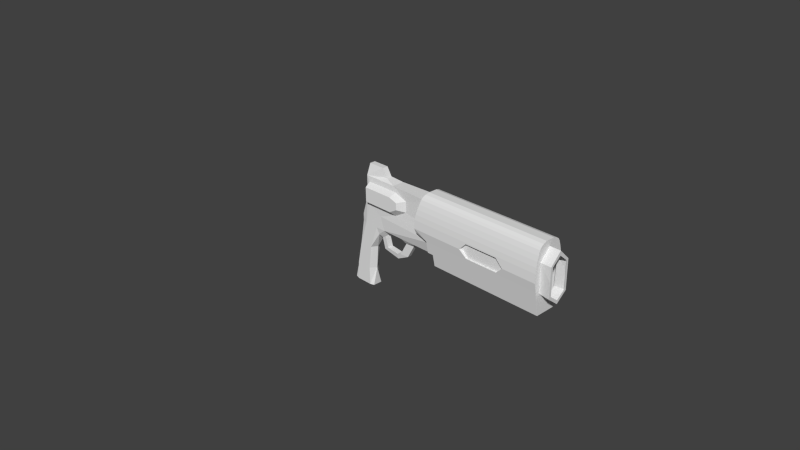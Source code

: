 # Source: rifle_v1.blend  (saved by Blender 2.68.0; exported with 4.5.12 LTS)
import bpy
from mathutils import Matrix  # noqa: F401  (used for matrix-valued properties, if any)

bpy.ops.wm.read_factory_settings(use_empty=True)
scene = bpy.context.scene
scene.name = 'Scene'

# ---- collections
col_collection_1 = bpy.data.collections.new('Collection 1'); scene.collection.children.link(col_collection_1)

# ---- materials (node trees are filled in below, after node groups)
mat_material = bpy.data.materials.new('Material')
mat_material.alpha_threshold = 0.0
mat_material.use_transparent_shadow = False
mat_material.roughness = 0.5
mat_material.line_color = (0.0, 0.0, 0.0, 1.0)

# ---- material node trees

# ---- world
world_world = bpy.data.worlds.new('World'); scene.world = world_world
world_world.color = (0.05088, 0.05088, 0.05088)
world_world.use_sun_shadow = False
world_world.sun_shadow_jitter_overblur = 0.0
world_world.cycles.sampling_method = 'MANUAL'
world_world.cycles.sample_map_resolution = 256

# ---- cameras
cam_camera = bpy.data.cameras.new('Camera')
cam_camera.clip_end = 100.0
cam_camera.lens = 35.0
cam_camera.sensor_width = 32.0
cam_camera.sensor_height = 18.0
cam_camera.ortho_scale = 7.314
cam_camera.dof.focus_distance = 0.0
cam_camera.dof.aperture_fstop = 128.0

# ---- meshes
me_cube_002 = bpy.data.meshes.new('Cube.002')
me_cube_002.from_pydata([(0.09776, -0.8539, -1.361), (0.09776, 0.8539, -1.361), (5.243, 0.8539, -1.361), (5.243, -0.8539, -1.361), (-0.783, -1.332, 0.7442), (-0.783, 1.332, 0.7442), (5.243, 1.332, 0.7442), (5.243, -1.332, 0.7442), (-0.1867, 1.199, 0.1793), (0.09061, 1.027, -0.591), (0.09061, -1.027, -0.591), (-0.1867, -1.199, 0.1793), (5.243, 1.199, 0.1793), (5.243, 1.027, -0.591), (5.243, -1.199, 0.1793), (5.243, -1.027, -0.591), (-0.1867, 1.027, -0.591), (-0.1867, -1.027, -0.591), (-0.783, -1.199, 0.4796), (-0.783, 1.199, 0.4796), (-0.783, -1.311, 1.298), (-0.783, 1.311, 1.298), (5.243, 1.311, 1.298), (5.243, -1.311, 1.298), (-0.7292, -1.268, 1.65), (-0.7292, 1.268, 1.65), (5.243, 1.268, 1.65), (5.243, -1.268, 1.65), (-0.6754, -1.198, 1.98), (-0.6754, 1.198, 1.98), (5.243, 1.198, 1.98), (5.243, -1.198, 1.98), (-0.626, -1.103, 2.291), (-0.626, 1.103, 2.291), (5.243, 1.103, 2.291), (5.243, -1.103, 2.291), (-0.5766, -0.989, 2.576), (-0.5766, 0.989, 2.576), (5.243, 0.989, 2.576), (5.243, -0.989, 2.576), (-0.5497, -0.8838, 2.722), (-0.5497, 0.8838, 2.722), (5.243, 0.8838, 2.722), (5.243, -0.8838, 2.722), (-0.5138, -0.6659, 2.847), (-0.5138, 0.6659, 2.847), (5.243, 0.6659, 2.847), (5.243, -0.6659, 2.847), (-0.4869, -0.3586, 2.931), (-0.4869, 0.3586, 2.931), (5.243, 0.3586, 2.931), (5.243, -0.3586, 2.931), (1.628, -1.332, 0.7442), (1.628, 1.332, 0.7442), (1.946, -1.315, 1.21), (1.946, 1.315, 1.21), (1.946, -1.222, 0.2783), (1.946, 1.222, 0.2783), (3.415, -1.315, 1.21), (3.415, 1.315, 1.21), (3.415, -1.222, 0.2783), (3.415, 1.222, 0.2783), (3.733, -1.332, 0.7442), (3.733, 1.332, 0.7442), (1.628, -1.081, 0.7442), (1.628, 1.081, 0.7442), (1.946, -1.081, 1.21), (1.946, 1.081, 1.21), (1.946, -1.081, 0.2783), (1.946, 1.081, 0.2783), (3.415, -1.081, 1.21), (3.415, 1.081, 1.21), (3.415, -1.081, 0.2783), (3.415, 1.081, 0.2783), (3.733, -1.081, 0.7442), (3.733, 1.081, 0.7442), (5.243, 0.0, -0.6151), (5.714, 0.0, 1.554), (5.714, -0.1665, 1.409), (5.243, 0.7536, -0.05003), (5.243, -0.7536, -0.05003), (5.243, 0.8787, 1.836), (5.243, -0.8787, 1.836), (5.243, 0.0, 2.534), (5.714, 0.0, -0.6151), (5.714, 0.8787, 0.9293), (5.714, -0.8787, 0.9293), (5.714, 0.8787, -0.05003), (5.714, -0.8787, -0.05003), (5.714, 0.8787, 1.836), (5.714, -0.8787, 1.836), (5.714, 0.0, 2.534), (5.714, 0.0, -0.3798), (5.714, 0.6893, 1.778), (5.714, -0.6893, 1.778), (5.714, 0.6893, 0.04111), (5.714, -0.6893, 0.04111), (5.714, 0.0, 2.25)], [(97, 77), (77, 78)], [(10, 9, 1, 0), (9, 13, 2, 1), (15, 10, 0, 3), (0, 1, 2, 3), (11, 8, 16, 17), (13, 9, 12), (16, 9, 10, 17), (9, 16, 8), (10, 15, 14), (10, 11, 17), (11, 10, 14), (12, 9, 8), (5, 4, 20, 21), (4, 5, 19, 18), (18, 19, 8, 11), (11, 4, 18), (5, 8, 19), (2, 13, 79, 76), (21, 25, 26, 22), (21, 20, 24, 25), (26, 25, 29, 30), (24, 27, 31, 28), (25, 24, 28, 29), (30, 29, 33, 34), (28, 31, 35, 32), (29, 28, 32, 33), (33, 32, 36, 37), (34, 33, 37, 38), (32, 35, 39, 36), (36, 39, 43, 40), (37, 36, 40, 41), (38, 37, 41, 42), (83, 91, 89, 81), (40, 43, 47, 44), (41, 40, 44, 45), (42, 41, 45, 46), (44, 47, 51, 48), (45, 44, 48, 49), (46, 45, 49, 50), (48, 51, 50, 49), (23, 27, 24, 20), (68, 64, 66, 70, 74, 72), (71, 67, 65, 69, 73, 75), (63, 59, 71, 75), (60, 56, 68, 72), (54, 58, 70, 66), (52, 54, 66, 64), (59, 55, 67, 71), (55, 53, 65, 67), (62, 60, 72, 74), (53, 57, 69, 65), (61, 63, 75, 73), (56, 52, 64, 68), (58, 62, 74, 70), (57, 61, 73, 69), (63, 22, 6), (22, 63, 59), (22, 55, 21), (22, 59, 55), (21, 55, 53), (21, 53, 5), (53, 8, 5), (8, 53, 57), (12, 63, 6), (12, 63, 61), (57, 12, 61), (57, 12, 8), (52, 20, 4), (52, 18, 4), (11, 52, 56), (20, 52, 54), (62, 23, 7), (62, 14, 7), (23, 62, 58), (14, 62, 60), (54, 23, 58), (54, 23, 20), (14, 60, 56), (4, 11, 52), (56, 11, 14), (15, 80, 14), (39, 35, 82, 83), (6, 81, 79), (82, 23, 27), (82, 7, 23), (43, 39, 83), (76, 79, 87, 84), (47, 43, 83), (35, 31, 82), (85, 93, 95), (87, 85, 95), (51, 47, 83), (89, 93, 85), (86, 90, 82), (82, 7, 80), (14, 80, 7), (86, 96, 94), (89, 97, 93), (82, 31, 27), (92, 84, 95), (91, 90, 97), (89, 91, 97), (30, 34, 81), (34, 38, 83, 81), (79, 13, 12), (88, 84, 96), (86, 88, 96), (6, 79, 12), (30, 81, 26), (90, 94, 97), (90, 86, 94), (80, 76, 84, 88), (3, 2, 76), (15, 3, 76, 80), (81, 22, 26), (81, 6, 22), (81, 89, 85), (50, 51, 83), (46, 50, 83), (42, 46, 83), (38, 42, 83), (83, 82, 90, 91), (81, 85, 79), (84, 87, 95), (84, 92, 96), (85, 87, 79), (86, 80, 88), (82, 80, 86)])
me_cube_002.use_remesh_preserve_volume = False
me_cube_002.use_remesh_preserve_attributes = False
me_cube_002.use_mirror_vertex_groups = False
me_cube_002.update()
me_cube_001 = bpy.data.meshes.new('Cube.001')
me_cube_001.from_pydata([(-1.0, -1.0, -1.0), (-1.0, 1.0, -1.0), (1.0, 1.0, -1.0), (1.0, -1.0, -1.0), (-1.0, -1.0, 1.0), (-1.0, 1.0, 1.0), (1.0, 1.0, 1.0), (1.0, -1.0, 1.0), (-0.3395, -0.4505, -2.907), (-0.3395, 0.4505, -2.907), (0.2857, 0.4505, -2.907), (0.2857, -0.4505, -2.907), (-0.2208, -0.4505, -5.476), (-0.2208, 0.4505, -5.476), (0.1137, 0.4505, -5.476), (0.1137, -0.4505, -5.476), (0.007303, -0.4505, -7.669), (0.007303, 0.4505, -7.669), (0.3418, 0.4505, -7.669), (0.3418, -0.4505, -7.669), (0.7051, -0.4505, -9.833), (0.7051, 0.4505, -9.833), (1.04, 0.4505, -9.833), (1.04, -0.4505, -9.833)], [], [(4, 5, 1, 0), (5, 6, 2, 1), (6, 7, 3, 2), (7, 4, 0, 3), (0, 1, 9, 8), (7, 6, 5, 4), (9, 10, 14, 13), (1, 2, 10, 9), (3, 0, 8, 11), (2, 3, 11, 10), (13, 14, 18, 17), (10, 11, 15, 14), (11, 8, 12, 15), (8, 9, 13, 12), (16, 17, 21, 20), (14, 15, 19, 18), (15, 12, 16, 19), (12, 13, 17, 16), (20, 21, 22, 23), (17, 18, 22, 21), (18, 19, 23, 22), (19, 16, 20, 23)])
me_cube_001.use_remesh_preserve_volume = False
me_cube_001.use_remesh_preserve_attributes = False
me_cube_001.use_mirror_vertex_groups = False
me_cube_001.update()
me_cube = bpy.data.meshes.new('Cube')
me_cube.from_pydata([(1.854, 0.506, -1.114), (1.854, -0.5061, -1.114), (-0.4309, -0.5061, -1.114), (-0.4309, 0.506, -1.114), (1.854, -3.934e-05, 0.8864), (-0.4309, -3.892e-05, 0.8864), (3.452, 0.6746, 6.209), (3.452, -0.6748, 6.209), (0.7544, -0.5061, 6.209), (0.7544, 0.506, 6.209), (0.1617, -3.892e-05, 3.548), (3.598, 0.3182, 4.202), (3.598, -0.339, 4.202), (1.157, -3.9e-05, -1.536), (0.1158, -3.894e-05, -1.536), (1.505, 0.6746, -1.114), (-0.007099, 0.6746, -1.114), (1.505, -0.6748, -1.114), (-0.007099, -0.6748, -1.114), (1.467, 0.6746, 0.8864), (0.05668, 0.6746, 0.8864), (1.467, -0.6748, 0.8864), (0.05668, -0.6748, 0.8864), (2.533, 0.6746, 6.209), (1.223, 0.6746, 6.209), (2.533, -0.6748, 6.209), (1.223, -0.6748, 6.209), (0.5166, 0.6746, 3.548), (1.73, 0.6746, 3.548), (1.73, -0.6748, 3.548), (0.5166, -0.6748, 3.548), (0.5131, -3.897e-05, -1.806), (3.04, 0.6746, 7.676), (3.04, -0.6748, 7.676), (0.7544, -0.5061, 7.002), (0.7544, 0.506, 7.002), (4.614, -0.6748, 11.72), (1.516, 0.6746, 9.467), (4.614, 0.6746, 11.72), (1.516, -0.6748, 9.467), (1.516, 0.6746, 11.72), (1.516, -0.6748, 11.72), (9.643, 0.6746, 6.209), (9.643, -0.6748, 6.209), (9.643, 1.127, 7.676), (9.643, -1.128, 7.676), (5.469, 0.6746, 6.209), (5.469, -0.6748, 6.209), (6.587, -0.2364, 5.68), (6.587, 0.2158, 5.68), (7.003, 0.6746, 6.209), (5.811, -0.339, 5.68), (5.811, 0.3182, 5.68), (7.003, -0.6748, 6.209), (5.888, -0.2364, 4.157), (5.888, 0.2158, 4.157), (5.113, -0.339, 4.157), (5.113, 0.3182, 4.157), (4.74, -0.2364, 3.438), (4.74, 0.2158, 3.438), (4.74, -0.339, 4.03), (4.74, 0.3182, 4.03), (3.197, 0.1669, 3.876), (3.197, -0.2854, 3.876), (3.322, 0.3182, 5.419), (3.322, -0.339, 5.419), (2.921, 0.1669, 5.093), (2.921, -0.2854, 5.093), (2.036, -3.934e-05, 3.525), (2.729, 0.5646, 5.461), (2.729, -0.5646, 5.461), (4.903, -0.7102, 11.13), (4.903, 0.7099, 11.13), (6.113, -0.7102, 10.62), (6.113, 0.7099, 10.62), (6.113, -0.7102, 9.414), (6.113, 0.7099, 9.414), (4.903, -0.7102, 8.564), (4.903, 0.7099, 8.564), (1.839, -0.7102, 8.564), (1.839, 0.7099, 8.564), (1.839, -0.7102, 11.11), (1.839, 0.7099, 11.11), (4.674, -1.275, 10.67), (4.674, 1.274, 10.67), (5.434, -1.275, 10.35), (5.434, 1.274, 10.35), (5.434, -1.275, 9.594), (5.434, 1.274, 9.594), (4.674, -1.275, 9.06), (4.674, 1.274, 9.06), (1.839, -1.275, 9.06), (1.839, 1.274, 9.06), (1.839, -1.275, 10.66), (1.839, 1.274, 10.66), (3.129, -0.3062, 12.97), (3.129, 0.3059, 12.97), (1.602, 0.3059, 12.97), (1.602, -0.3062, 12.97), (3.586, -0.3062, 12.05), (3.586, 0.3059, 12.05), (8.656, -0.9106, 11.72), (8.656, 0.9103, 11.72), (8.656, -0.9106, 8.997), (8.656, 0.9103, 8.997)], [], [(18, 22, 5), (37, 24, 35), (65, 64, 7), (20, 5, 10), (60, 61, 11), (2, 3, 14), (15, 0, 13), (0, 1, 13), (18, 2, 14), (17, 21, 22), (4, 0, 15), (19, 15, 20), (33, 26, 79), (71, 81, 83), (62, 63, 66), (28, 27, 24), (10, 30, 8), (30, 29, 26), (61, 59, 11), (19, 20, 27), (5, 22, 10), (22, 21, 30), (3, 16, 14), (16, 15, 31), (1, 17, 13), (17, 18, 31), (37, 35, 34), (37, 39, 40), (82, 72, 84), (32, 24, 80), (9, 8, 34), (74, 76, 86), (8, 26, 34), (43, 42, 44), (53, 50, 42), (46, 50, 52), (7, 6, 46), (48, 53, 51), (50, 53, 49), (48, 51, 54), (32, 44, 6), (7, 43, 45), (47, 46, 52), (78, 80, 90), (92, 94, 90), (79, 77, 89), (56, 57, 61), (52, 49, 55), (51, 52, 57), (49, 48, 55), (55, 54, 59), (54, 56, 58), (57, 55, 59), (12, 11, 65), (11, 62, 66), (63, 12, 67), (58, 60, 12), (66, 67, 70), (59, 58, 62), (67, 65, 70), (64, 66, 69), (19, 28, 4), (27, 20, 10), (4, 21, 17), (68, 29, 4), (29, 68, 70), (6, 69, 23), (89, 93, 91), (75, 73, 85), (80, 82, 92), (76, 78, 90), (72, 74, 84), (81, 79, 91), (77, 75, 89), (73, 71, 83), (40, 82, 38), (40, 82, 37), (24, 37, 80), (81, 41, 39), (79, 39, 26), (41, 81, 36), (7, 70, 25), (36, 99, 41), (95, 96, 97), (40, 41, 97), (99, 36, 38, 100), (96, 95, 99, 100), (16, 3, 5), (9, 10, 8), (2, 18, 5), (73, 71, 36), (64, 6, 7), (24, 27, 9), (3, 2, 5), (20, 16, 5), (12, 60, 11), (31, 18, 14), (27, 10, 9), (18, 17, 22), (19, 4, 15), (15, 16, 20), (26, 7, 33), (81, 93, 83), (41, 98, 97), (23, 28, 24), (30, 26, 8), (29, 25, 26), (59, 62, 11), (28, 19, 27), (22, 30, 10), (21, 29, 30), (16, 31, 14), (39, 37, 34), (1, 0, 4), (94, 82, 84), (32, 6, 24), (35, 9, 34), (76, 88, 86), (24, 9, 35), (45, 43, 44), (43, 53, 42), (53, 47, 51), (47, 7, 46), (39, 41, 40), (53, 48, 49), (51, 56, 54), (44, 42, 6), (33, 7, 45), (51, 47, 52), (80, 92, 90), (94, 84, 90), (84, 86, 88), (90, 84, 88), (91, 79, 89), (60, 56, 61), (57, 52, 55), (56, 51, 57), (11, 64, 65), (54, 58, 59), (56, 60, 58), (61, 57, 59), (64, 11, 66), (12, 65, 67), (63, 58, 12), (69, 66, 70), (58, 63, 62), (65, 7, 70), (6, 64, 69), (1, 4, 17), (63, 67, 66), (28, 23, 69), (29, 21, 4), (25, 29, 70), (89, 83, 93), (87, 85, 83), (89, 87, 83), (87, 75, 85), (82, 94, 92), (88, 76, 90), (74, 86, 84), (93, 81, 91), (75, 87, 89), (85, 73, 83), (82, 72, 38), (82, 80, 37), (80, 78, 32), (79, 81, 39), (79, 77, 33), (81, 71, 36), (74, 72, 38), (44, 104, 103, 45), (102, 74, 38), (50, 49, 52), (74, 102, 104), (95, 41, 99), (38, 36, 101, 102), (98, 95, 97), (48, 54, 55), (98, 41, 95), (40, 97, 96), (26, 39, 34), (68, 28, 69), (28, 68, 4), (69, 70, 68), (100, 38, 40), (100, 40, 96), (102, 101, 103, 104), (78, 76, 104), (44, 32, 78), (44, 78, 104), (74, 104, 76), (101, 73, 36), (73, 101, 103), (103, 75, 73), (103, 77, 75), (77, 33, 45), (77, 45, 103), (15, 13, 31), (13, 17, 31)])
me_cube.materials.append(mat_material)
me_cube.use_remesh_preserve_volume = False
me_cube.use_remesh_preserve_attributes = False
me_cube.use_mirror_vertex_groups = False
me_cube.update()

# ---- objects
ob_cube_002 = bpy.data.objects.new('Cube.002', me_cube_002)
ob_cube_001 = bpy.data.objects.new('Cube.001', me_cube_001)
ob_cube = bpy.data.objects.new('Cube', me_cube)
ob_camera = bpy.data.objects.new('Camera', cam_camera)
ob_armature_001 = bpy.data.objects.new('Armature.001', None)

# ---- transforms, parenting, visibility, modifiers, constraints
ob_cube_002.location = (1.203, -2.762e-08, 0.6418)
ob_cube_002.scale = (0.2943, 0.1604, 0.2008)
ob_cube_002.lineart.crease_threshold = 0.0
ob_cube_001.location = (0.4366, 0.4057, 0.4795)
ob_cube_001.scale = (0.08313, 0.02567, 0.02085)
ob_cube_001.lineart.crease_threshold = 0.0
ob_cube.location = (-0.2137, -3.665e-08, -0.2728)
ob_cube.scale = (0.1498, 0.12, 0.12)
ob_cube.lock_rotations_4d = False
ob_cube.empty_display_type = 'ARROWS'
ob_cube.lineart.crease_threshold = 0.0
ob_camera.location = (7.481, -6.508, 5.344)
ob_camera.rotation_euler = (1.109, 0.01082, 0.8149)
ob_camera.lock_rotations_4d = False
ob_camera.empty_display_type = 'ARROWS'
ob_camera.color = (0.0, 0.0, 0.0, 0.0)
ob_camera.display_type = 'WIRE'
ob_camera.lineart.crease_threshold = 0.0
ob_armature_001.location = (0.0, 0.0, 0.0)

# ---- collection membership
col_collection_1.objects.link(ob_cube_002)
col_collection_1.objects.link(ob_cube_001)
col_collection_1.objects.link(ob_cube)
col_collection_1.objects.link(ob_camera)
col_collection_1.objects.link(ob_armature_001)

# ---- scene / render settings (as saved in the file)
scene.camera = ob_camera
scene.frame_start = 1; scene.frame_end = 250; scene.frame_set(0)
scene.render.engine = 'BLENDER_EEVEE_NEXT'
scene.render.image_settings.color_mode = 'RGB'
scene.render.image_settings.compression = 90
scene.render.resolution_percentage = 50
scene.render.dither_intensity = 0.0
scene.cycles.use_denoising = False
scene.cycles.samples = 10
scene.cycles.sampling_pattern = 'TABULATED_SOBOL'
scene.cycles.light_sampling_threshold = 0.0
scene.cycles.use_adaptive_sampling = False
scene.cycles.use_light_tree = False
scene.cycles.blur_glossy = 0.0
scene.cycles.volume_bounces = 1
scene.cycles.pixel_filter_type = 'GAUSSIAN'
scene.cycles.sample_clamp_indirect = 0.0
scene.view_settings.view_transform = 'Standard'
bpy.context.view_layer.update()

# ---- added for rendering (the .blend has no usable light): sun
light_auto_sun = bpy.data.lights.new('AutoSun', 'SUN')
light_auto_sun.energy = 3.0
light_auto_sun.angle = 0.0523599
ob_auto_sun = bpy.data.objects.new('AutoSun', light_auto_sun)
scene.collection.objects.link(ob_auto_sun)
ob_auto_sun.rotation_euler = (0.872665, 0.174533, 0.523599)
bpy.context.view_layer.update()
